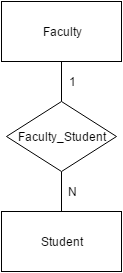

The diagram above was exported from draw.io. Its source (the exported page's mxGraphModel, read from the mxfile embedded in the PNG):
<mxGraphModel dx="872" dy="457" grid="1" gridSize="10" guides="1" tooltips="1" connect="1" arrows="1" fold="1" page="1" pageScale="1" pageWidth="826" pageHeight="1169" background="#ffffff" math="0" shadow="0">
  <root>
    <mxCell id="0" />
    <mxCell id="1" parent="0" />
    <mxCell id="15" style="edgeStyle=none;rounded=0;html=1;exitX=0.5;exitY=1;entryX=0.5;entryY=0;endArrow=none;endFill=0;jettySize=auto;orthogonalLoop=1;" parent="1" source="6" target="8" edge="1">
      <mxGeometry relative="1" as="geometry" />
    </mxCell>
    <mxCell id="6" value="Faculty" style="whiteSpace=wrap;html=1;strokeWidth=1;" parent="1" vertex="1">
      <mxGeometry x="180" y="110" width="120" height="60" as="geometry" />
    </mxCell>
    <mxCell id="16" style="edgeStyle=none;rounded=0;html=1;exitX=0.5;exitY=1;entryX=0.5;entryY=0;endArrow=none;endFill=0;jettySize=auto;orthogonalLoop=1;" parent="1" source="8" target="9" edge="1">
      <mxGeometry relative="1" as="geometry">
        <mxPoint x="240" y="290" as="sourcePoint" />
      </mxGeometry>
    </mxCell>
    <mxCell id="8" value="Faculty_Student" style="rhombus;whiteSpace=wrap;html=1;strokeWidth=1;" parent="1" vertex="1">
      <mxGeometry x="185" y="210" width="110" height="70" as="geometry" />
    </mxCell>
    <mxCell id="9" value="Student" style="whiteSpace=wrap;html=1;strokeWidth=1;" parent="1" vertex="1">
      <mxGeometry x="180" y="320" width="120" height="60" as="geometry" />
    </mxCell>
    <mxCell id="24" value="1" style="text;html=1;strokeColor=none;fillColor=none;align=center;verticalAlign=middle;whiteSpace=wrap;" parent="1" vertex="1">
      <mxGeometry x="230" y="180" width="40" height="20" as="geometry" />
    </mxCell>
    <mxCell id="25" value="N" style="text;html=1;strokeColor=none;fillColor=none;align=center;verticalAlign=middle;whiteSpace=wrap;" parent="1" vertex="1">
      <mxGeometry x="230" y="290" width="40" height="20" as="geometry" />
    </mxCell>
  </root>
</mxGraphModel>